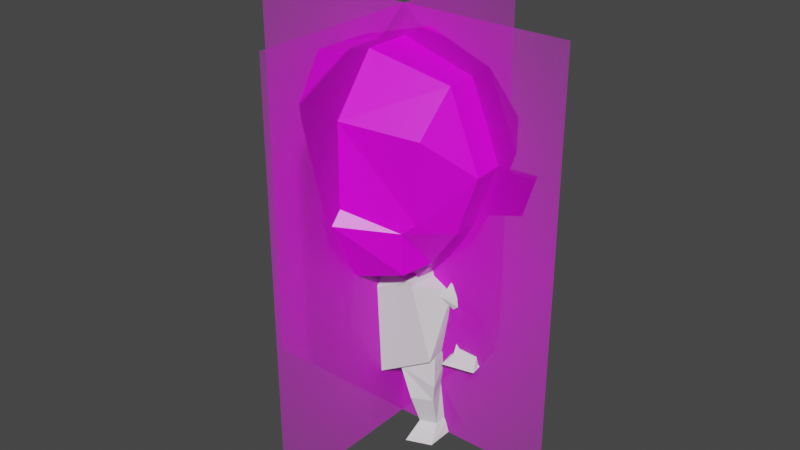 # Source: head.blend  (saved by Blender 2.82.7; exported with 4.5.12 LTS)
import bpy
from mathutils import Matrix  # noqa: F401  (used for matrix-valued properties, if any)

bpy.ops.wm.read_factory_settings(use_empty=True)
scene = bpy.context.scene
scene.name = 'Scene'

# ---- collections
col_collection = bpy.data.collections.new('Collection'); scene.collection.children.link(col_collection)

# ---- images (referenced by path relative to the original .blend; pixels are not part of the script)
import os
ASSET_DIR = os.environ.get("B2B_ASSET_DIR", "")  # directory of the original .blend (textures are referenced by path, not embedded)
HERE = os.path.dirname(os.path.abspath(__file__))  # packed textures are extracted next to this script under _unpacked/

def load_image(name, relpath, width, height, colorspace="sRGB"):
    """Load a texture the original file referenced (path relative to the .blend, or extracted next to this script)."""
    p = next((c for c in (os.path.join(HERE, relpath), os.path.join(ASSET_DIR, relpath)) if relpath and os.path.exists(c)), "")
    if p:
        img = bpy.data.images.load(p, check_existing=True)
        img.name = name
    else:  # same state as the original file: an image datablock whose file is absent (Cycles renders it pink)
        img = bpy.data.images.new(name, width, height)
        img.source = "FILE"
        img.filepath = "//" + (relpath or name)
    img.colorspace_settings.name = colorspace
    return img
img_map_png = load_image('Map.png', 'Map.png', 1024, 1024, 'sRGB')
img_ref2_png = load_image('ref2.png', 'ref2.png', 1024, 1024, 'sRGB')
img_ref1_png = load_image('ref1.png', 'ref1.png', 1024, 1024, 'sRGB')

# ---- materials (node trees are filled in below, after node groups)
mat_material = bpy.data.materials.new('Material')
mat_material.alpha_threshold = 0.0
mat_material.use_transparent_shadow = False
mat_material.preview_render_type = 'FLAT'
mat_material.line_color = (0.0, 0.0, 0.0, 1.0)
mat_ref2 = bpy.data.materials.new('ref2')
mat_ref2.surface_render_method = 'BLENDED'
mat_ref2.blend_method = 'BLEND'
mat_ref2.use_transparent_shadow = False
mat_ref1 = bpy.data.materials.new('ref1')
mat_ref1.surface_render_method = 'BLENDED'
mat_ref1.blend_method = 'BLEND'
mat_ref1.use_transparent_shadow = False

# ---- material node trees
mat_material.use_nodes = True; mat_material.node_tree.nodes.clear()
_N = mat_material.node_tree.nodes; _L = mat_material.node_tree.links
n0 = _N.new('ShaderNodeOutputMaterial'); n0.name = 'Material Output'; n0.location = (300, 300)
n1 = _N.new('ShaderNodeBsdfPrincipled'); n1.name = 'Principled BSDF'; n1.location = (10, 300)
n1.distribution = 'GGX'
n1.subsurface_method = 'BURLEY'
n1.inputs[2].default_value = 0.4
n1.inputs[3].default_value = 1.45
n1.inputs[27].default_value = (0.0, 0.0, 0.0, 1.0)
n1.inputs[28].default_value = 1.0
n2 = _N.new('ShaderNodeTexImage'); n2.name = 'Image Texture'; n2.location = (-281, 233)
n2.image = img_map_png
n2.interpolation = 'Closest'
_L.new(n1.outputs[0], n0.inputs[0])
_L.new(n2.outputs[0], n1.inputs[0])
n0.is_active_output = True
mat_ref2.use_nodes = True; mat_ref2.node_tree.nodes.clear()
_N = mat_ref2.node_tree.nodes; _L = mat_ref2.node_tree.links
n0 = _N.new('ShaderNodeOutputMaterial'); n0.name = 'Material Output'; n0.location = (300, 300)
n1 = _N.new('ShaderNodeTexImage'); n1.name = 'Image Texture'; n1.location = (-200, 300)
n1.image = img_ref2_png
n1.extension = 'CLIP'
n2 = _N.new('ShaderNodeBsdfPrincipled'); n2.name = 'Principled BSDF'; n2.location = (0, 300)
n2.distribution = 'GGX'
n2.subsurface_method = 'BURLEY'
n2.inputs[3].default_value = 1.45
n2.inputs[27].default_value = (0.0, 0.0, 0.0, 1.0)
n2.inputs[28].default_value = 1.0
_L.new(n1.outputs[0], n2.inputs[0])
_L.new(n1.outputs[1], n2.inputs[4])
_L.new(n2.outputs[0], n0.inputs[0])
n0.is_active_output = True
mat_ref1.use_nodes = True; mat_ref1.node_tree.nodes.clear()
_N = mat_ref1.node_tree.nodes; _L = mat_ref1.node_tree.links
n0 = _N.new('ShaderNodeOutputMaterial'); n0.name = 'Material Output'; n0.location = (300, 300)
n1 = _N.new('ShaderNodeTexImage'); n1.name = 'Image Texture'; n1.location = (-200, 300)
n1.image = img_ref1_png
n1.extension = 'CLIP'
n2 = _N.new('ShaderNodeBsdfPrincipled'); n2.name = 'Principled BSDF'; n2.location = (0, 300)
n2.distribution = 'GGX'
n2.subsurface_method = 'BURLEY'
n2.inputs[3].default_value = 1.45
n2.inputs[27].default_value = (0.0, 0.0, 0.0, 1.0)
n2.inputs[28].default_value = 1.0
_L.new(n1.outputs[0], n2.inputs[0])
_L.new(n1.outputs[1], n2.inputs[4])
_L.new(n2.outputs[0], n0.inputs[0])
n0.is_active_output = True

# ---- world
world_world = bpy.data.worlds.new('World'); scene.world = world_world
world_world.use_nodes = True; world_world.node_tree.nodes.clear()
_N = world_world.node_tree.nodes; _L = world_world.node_tree.links
n0 = _N.new('ShaderNodeOutputWorld'); n0.name = 'World Output'; n0.location = (300, 300)
n1 = _N.new('ShaderNodeBackground'); n1.name = 'Background'; n1.location = (10, 300)
n1.inputs[0].default_value = (0.05088, 0.05088, 0.05088, 1.0)
_L.new(n1.outputs[0], n0.inputs[0])
n0.is_active_output = True
world_world.color = (0.05088, 0.05088, 0.05088)
world_world.use_sun_shadow = False
world_world.sun_shadow_jitter_overblur = 0.0

# ---- meshes
me_cube = bpy.data.meshes.new('Cube')
me_cube.from_pydata([(0.4169, 0.4344, 0.6718), (0.4683, 0.5023, -0.4504), (0.5892, -0.545, 0.4409), (0.3938, -0.4851, -0.7257), (0.4053, -0.5272, -0.3502), (0.4986, -0.4699, -0.2745), (0.5939, 0.6625, -0.05554), (0.6119, 0.6591, 0.2723), (-0.001158, 0.5076, -0.6668), (-0.001158, -0.7488, 0.5134), (-0.001158, -0.568, -0.8377), (-0.001158, 0.679, 0.7272), (-0.001158, 0.9125, 0.2576), (-0.001158, 0.8922, -0.1101), (-0.001158, -0.7486, -0.1881), (-0.001158, -0.8416, -0.2956), (0.6258, 0.2271, 0.7952), (0.6391, -0.2676, 0.795), (0.4688, -0.2379, -0.6978), (0.5121, 0.2198, -0.7004), (-0.001158, 0.2406, -0.8113), (-0.001158, -0.3359, -0.84), (-0.001158, 0.2945, 0.9741), (-0.001158, -0.3957, 0.9717), (0.6869, 0.2271, -0.369), (0.7047, -0.2379, -0.369), (0.8916, 0.2271, 0.1804), (0.8856, -0.2379, 0.1407), (0.4413, -0.2106, -0.7393), (0.4898, 0.2198, -0.7204), (-0.001216, 0.1698, -0.8066), (-0.001216, -0.2377, -1.026), (0.2568, -0.1685, -0.9549), (0.4038, 0.155, -0.7615), (0.657, 0.1609, -0.3744), (0.7479, 0.2134, 0.01738), (0.5158, 0.458, -0.3744), (0.661, 0.458, -0.07731), (0.8917, 0.3531, -0.3833), (0.9707, 0.3971, -0.06714), (0.8495, 0.5034, -0.2891), (0.9055, 0.518, -0.09715)], [], [(4, 5, 14, 15), (3, 4, 15, 10), (21, 18, 3, 10), (27, 17, 2, 5), (12, 11, 0, 7), (8, 13, 6, 1), (5, 2, 9, 14), (17, 23, 9, 2), (13, 12, 7, 6), (18, 25, 4, 3), (25, 27, 5, 4), (6, 7, 26, 24), (24, 26, 27, 25), (1, 6, 24, 19), (19, 24, 25, 18), (0, 11, 22, 16), (16, 22, 23, 17), (7, 0, 16, 26), (26, 16, 17, 27), (8, 1, 19, 20), (20, 19, 29), (18, 21, 28), (19, 18, 28, 29), (31, 30, 33, 32), (20, 29, 33, 30), (29, 28, 32, 33), (28, 21, 31, 32), (15, 14, 9, 23, 22, 11, 12, 13, 8, 20, 30, 31, 21, 10), (34, 35, 37, 36), (36, 37, 41, 40), (40, 41, 39, 38), (38, 39, 35, 34), (36, 40, 38, 34), (41, 37, 35, 39)])
_uv = me_cube.uv_layers.new(name='UVMap')
_uv.uv.foreach_set('vector', [0.1897, 0.5275, 0.2274, 0.55, 0.05743, 0.6493, 0.00439, 0.6021, 0.1734, 0.3965, 0.1897, 0.5275, 0.00439, 0.6021, 0.005464, 0.3462, 0.05794, 0.2354, 0.2758, 0.3696, 0.1734, 0.3965, 0.005464, 0.3462, 0.3678, 0.6348, 0.3916, 0.7829, 0.305, 0.735, 0.2274, 0.55, 0.7666, 0.6628, 0.7033, 0.8367, 0.5685, 0.7736, 0.577, 0.6437, 0.6705, 0.3225, 0.7627, 0.5317, 0.5775, 0.5637, 0.5576, 0.4451, 0.2274, 0.55, 0.305, 0.735, 0.1757, 0.8581, 0.05743, 0.6493, 0.3916, 0.7829, 0.3461, 0.96, 0.1757, 0.8581, 0.305, 0.735, 0.7627, 0.5317, 0.7666, 0.6628, 0.577, 0.6437, 0.5775, 0.5637, 0.2758, 0.3696, 0.325, 0.508, 0.1897, 0.5275, 0.1734, 0.3965, 0.325, 0.508, 0.3678, 0.6348, 0.2274, 0.55, 0.1897, 0.5275, 0.5775, 0.5637, 0.577, 0.6437, 0.4653, 0.6281, 0.4597, 0.4855, 0.4597, 0.4855, 0.4653, 0.6281, 0.3678, 0.6348, 0.325, 0.508, 0.5576, 0.4451, 0.5775, 0.5637, 0.4597, 0.4855, 0.4614, 0.3594, 0.4614, 0.3594, 0.4597, 0.4855, 0.325, 0.508, 0.2758, 0.3696, 0.5685, 0.7736, 0.7033, 0.8367, 0.5741, 0.9456, 0.4983, 0.7703, 0.4983, 0.7703, 0.5741, 0.9456, 0.3461, 0.96, 0.3916, 0.7829, 0.577, 0.6437, 0.5685, 0.7736, 0.4983, 0.7703, 0.4653, 0.6281, 0.4653, 0.6281, 0.4983, 0.7703, 0.3916, 0.7829, 0.3678, 0.6348, 0.6705, 0.3225, 0.5576, 0.4451, 0.4614, 0.3594, 0.6044, 0.2354, 0.4451, 0.19, 0.4369, 0.3325, 0.4334, 0.3246, 0.3122, 0.3446, 0.2416, 0.2259, 0.3184, 0.33, 0.4369, 0.3325, 0.3122, 0.3446, 0.3184, 0.33, 0.4334, 0.3246, 0.2923, 0.189, 0.4254, 0.189, 0.4155, 0.3022, 0.3246, 0.2552, 0.4451, 0.19, 0.4334, 0.3246, 0.4155, 0.3022, 0.4254, 0.189, 0.4334, 0.3246, 0.3184, 0.33, 0.3246, 0.2552, 0.4155, 0.3022, 0.3184, 0.33, 0.2416, 0.2259, 0.2923, 0.189, 0.3246, 0.2552, 0.6985, 0.8878, 0.6702, 0.8972, 0.6418, 0.9067, 0.6512, 0.9351, 0.6607, 0.9634, 0.6702, 0.9918, 0.6985, 0.9824, 0.7269, 0.9729, 0.7553, 0.9634, 0.7458, 0.9351, 0.7458, 0.9351, 0.7364, 0.9067, 0.7364, 0.9067, 0.7269, 0.8783, 0.7713, 0.914, 0.8393, 0.914, 0.8393, 0.9821, 0.7713, 0.9821, 0.7492, 0.7705, 0.8406, 0.7915, 0.8249, 0.8497, 0.8011, 0.8394, 0.8011, 0.8394, 0.8249, 0.8497, 0.7772, 0.8972, 0.7374, 0.8656, 0.1225, 0.8573, 0.1169, 0.983, 0.006841, 0.9937, 0.006841, 0.811, 0.7492, 0.7705, 0.8011, 0.8394, 0.7374, 0.8656, 0.7246, 0.8306, 0.8249, 0.8497, 0.8406, 0.7915, 0.8634, 0.86, 0.7772, 0.8972])
me_cube.materials.append(mat_material)
me_cube.use_remesh_preserve_volume = False
me_cube.use_remesh_preserve_attributes = False
me_cube.use_mirror_vertex_groups = False
me_cube.update()
me_ref2 = bpy.data.meshes.new('ref2')
me_ref2.from_pydata([(-0.4, -0.5, 0.0), (0.4, -0.5, 0.0), (-0.4, 0.5, 0.0), (0.4, 0.5, 0.0)], [], [(0, 1, 3, 2)])
_uv = me_ref2.uv_layers.new(name='UVMap')
_uv.uv.foreach_set('vector', [0.0, 0.0, 1.0, 0.0, 1.0, 1.0, 0.0, 1.0])
me_ref2.materials.append(mat_ref2)
me_ref2.use_remesh_fix_poles = True
me_ref2.use_remesh_preserve_attributes = False
me_ref2.use_mirror_vertex_groups = False
me_ref2.update()
me_ref1 = bpy.data.meshes.new('ref1')
me_ref1.from_pydata([(-0.4, -0.5, 0.0), (0.4, -0.5, 0.0), (-0.4, 0.5, 0.0), (0.4, 0.5, 0.0)], [], [(0, 1, 3, 2)])
_uv = me_ref1.uv_layers.new(name='UVMap')
_uv.uv.foreach_set('vector', [0.0, 0.0, 1.0, 0.0, 1.0, 1.0, 0.0, 1.0])
me_ref1.materials.append(mat_ref1)
me_ref1.use_remesh_fix_poles = True
me_ref1.use_remesh_preserve_attributes = False
me_ref1.use_mirror_vertex_groups = False
me_ref1.update()
me_cube_001 = bpy.data.meshes.new('Cube.001')
me_cube_001.from_pydata([(5.96e-08, -0.5388, 0.7309), (0.557, -0.5388, 0.7309), (0.557, 0.542, 0.9321), (5.96e-08, 0.542, 0.9321), (0.8605, -0.3865, -0.7317), (0.5834, -0.5196, 0.646), (0.7106, 0.5774, -0.7317), (0.6719, 0.7106, 0.5688), (5.96e-08, 0.6785, -1.172), (5.96e-08, 0.6615, 0.3918), (5.96e-08, -0.5726, -1.172), (5.96e-08, -0.6582, 0.4692), (0.9017, 0.1575, 0.4533), (0.9531, 0.2496, 0.3586), (0.9531, -0.08447, 0.1767), (0.8252, -0.1996, 0.5128)], [], [(5, 7, 2, 1), (8, 9, 7, 6), (7, 5, 15, 12), (9, 11, 0, 3), (8, 6, 4, 10), (8, 10, 11, 9), (7, 9, 3, 2), (4, 5, 11, 10), (2, 3, 0, 1), (11, 5, 1, 0), (13, 12, 15, 14), (6, 7, 12, 13), (5, 4, 14, 15), (4, 6, 13, 14)])
_uv = me_cube_001.uv_layers.new(name='UVMap')
_uv.uv.foreach_set('vector', [0.1888, 0.6591, 0.5026, 0.7438, 0.4412, 0.8878, 0.1839, 0.6718, 0.7426, 8.616e-05, 0.7426, 0.7931, 0.5026, 0.7438, 0.5908, 0.302, 0.5026, 0.7438, 0.1888, 0.6591, 0.2929, 0.6244, 0.3797, 0.6337, 0.9894, 0.732, 0.8031, 0.732, 0.8029, 0.6707, 0.9893, 0.6707, 0.7426, 8.616e-05, 0.5908, 0.302, 0.302, 0.3095, 0.1846, 0.04647, 0.9894, 0.982, 0.8031, 0.982, 0.8031, 0.732, 0.9894, 0.732, 0.5026, 0.7438, 0.7426, 0.7931, 0.4889, 0.9999, 0.4412, 0.8878, 0.302, 0.3095, 0.1888, 0.6591, 8.616e-05, 0.6132, 0.1846, 0.04647, 0.4412, 0.8878, 0.4889, 0.9999, 0.0627, 0.7805, 0.1839, 0.6718, 8.616e-05, 0.6132, 0.1888, 0.6591, 0.1839, 0.6718, 0.0627, 0.7805, 0.4001, 0.6179, 0.3797, 0.6337, 0.2929, 0.6244, 0.3528, 0.5472, 0.5908, 0.302, 0.5026, 0.7438, 0.3797, 0.6337, 0.4001, 0.6179, 0.1888, 0.6591, 0.302, 0.3095, 0.3528, 0.5472, 0.2929, 0.6244, 0.302, 0.3095, 0.5908, 0.302, 0.4001, 0.6179, 0.3528, 0.5472])
me_cube_001.use_remesh_fix_poles = True
me_cube_001.use_remesh_preserve_attributes = False
me_cube_001.use_mirror_vertex_groups = False
me_cube_001.update()
me_cube_003 = bpy.data.meshes.new('Cube.003')
me_cube_003.from_pydata([(0.4352, -0.1265, -1.657), (0.1342, -0.1987, -1.82), (0.3758, 0.197, -1.649), (0.1645, 0.1743, -1.778), (0.4678, -0.1706, -1.901), (0.4523, -0.1632, -2.044), (0.4027, 0.007221, -1.96), (0.2871, -0.09253, -2.035), (0.2583, -0.2193, -2.072), (0.456, 0.1374, -2.29), (0.2618, 0.06047, -2.31), (0.2994, -0.1476, -2.325), (0.4383, -0.09446, -2.323), (0.5036, 0.1836, -2.43), (0.4865, -0.2208, -2.454), (0.2598, -0.2874, -2.472), (0.2154, 0.1091, -2.436)], [], [(1, 3, 2, 0), (1, 0, 4), (2, 4, 0), (9, 10, 11, 12), (13, 14, 15, 16), (11, 10, 16, 15), (9, 12, 14, 13), (10, 9, 13, 16), (12, 11, 15, 14), (3, 7, 6, 2), (1, 8, 7, 3), (2, 6, 5, 4), (1, 4, 5, 8), (9, 6, 7, 10), (12, 5, 6, 9), (10, 7, 8, 11), (5, 12, 11, 8)])
_uv = me_cube_003.uv_layers.new(name='UVMap')
_uv.uv.foreach_set('vector', [0.0, 0.0, 0.0, 0.0, 0.0, 0.0, 0.0, 0.0, 0.0, 0.0, 0.0, 0.0, 0.0, 0.0, 0.0, 0.0, 0.0, 0.0, 0.0, 0.0, 0.0, 0.0, 0.0, 0.0, 0.0, 0.0, 0.0, 0.0, 0.0, 0.0, 0.0, 0.0, 0.0, 0.0, 0.0, 0.0, 0.0, 0.0, 0.0, 0.0, 0.0, 0.0, 0.0, 0.0, 0.0, 0.0, 0.0, 0.0, 0.0, 0.0, 0.0, 0.0, 0.0, 0.0, 0.0, 0.0, 0.0, 0.0, 0.0, 0.0, 0.0, 0.0, 0.0, 0.0, 0.0, 0.0, 0.0, 0.0, 0.0, 0.0, 0.0, 0.0, 0.0, 0.0, 0.0, 0.0, 0.0, 0.0, 0.0, 0.0, 0.0, 0.0, 0.0, 0.0, 0.0, 0.0, 0.0, 0.0, 0.0, 0.0, 0.0, 0.0, 0.0, 0.0, 0.0, 0.0, 0.0, 0.0, 0.0, 0.0, 0.0, 0.0, 0.0, 0.0, 0.0, 0.0, 0.0, 0.0, 0.0, 0.0, 0.0, 0.0, 0.0, 0.0, 0.0, 0.0, 0.0, 0.0, 0.0, 0.0, 0.0, 0.0, 0.0, 0.0, 0.0, 0.0, 0.0, 0.0, 0.0, 0.0, 0.0, 0.0])
me_cube_003.use_remesh_fix_poles = True
me_cube_003.use_remesh_preserve_attributes = False
me_cube_003.use_mirror_vertex_groups = False
me_cube_003.update()
me_cube_004 = bpy.data.meshes.new('Cube.004')
me_cube_004.from_pydata([(0.4904, -0.005713, -0.9671), (0.4507, -0.07793, -1.082), (0.5081, 0.1463, -1.01), (0.4742, 0.1236, -1.12), (0.5997, 0.04041, -1.091), (0.738, 0.1305, -1.317), (0.6675, 0.267, -1.258), (0.5385, 0.1746, -1.301), (0.5668, 0.06681, -1.316), (0.7074, 0.2588, -1.579), (0.5133, 0.1819, -1.599), (0.5509, -0.02615, -1.604), (0.7628, -0.004776, -1.573), (0.755, 0.305, -1.623), (0.8045, -0.09933, -1.646), (0.5112, -0.1374, -1.665), (0.4668, 0.2306, -1.629), (0.5863, 0.1047, -1.507), (0.6543, 0.1655, -1.552), (0.6933, 0.08566, -1.543), (0.5894, 0.06262, -1.664), (0.6524, 0.119, -1.706), (0.6929, 0.03849, -1.704), (0.735, 0.006828, -1.787), (0.641, 0.01627, -1.866), (0.5647, 0.05062, -1.752), (0.7118, 0.08673, -1.783), (0.6404, 0.08626, -1.863), (0.5696, 0.1135, -1.756)], [], [(1, 3, 2, 0), (1, 0, 4), (2, 4, 0), (9, 10, 11, 12), (13, 14, 15, 16), (11, 10, 16, 15), (9, 12, 14, 13), (10, 9, 13, 16), (12, 11, 15, 14), (3, 7, 6, 2), (1, 8, 7, 3), (2, 6, 5, 4), (1, 4, 5, 8), (9, 6, 7, 10), (12, 5, 6, 9), (10, 7, 8, 11), (5, 12, 11, 8), (18, 19, 17), (21, 20, 22), (17, 19, 22, 20), (19, 18, 21, 22), (18, 17, 20, 21), (25, 20, 22, 23, 24), (21, 26, 23, 22), (24, 23, 26, 27), (25, 24, 27, 28), (25, 28, 20), (20, 28, 21), (21, 28, 27, 26)])
_uv = me_cube_004.uv_layers.new(name='UVMap')
_uv.uv.foreach_set('vector', [0.0, 0.0, 0.0, 0.0, 0.0, 0.0, 0.0, 0.0, 0.0, 0.0, 0.0, 0.0, 0.0, 0.0, 0.0, 0.0, 0.0, 0.0, 0.0, 0.0, 0.0, 0.0, 0.0, 0.0, 0.0, 0.0, 0.0, 0.0, 0.0, 0.0, 0.0, 0.0, 0.0, 0.0, 0.0, 0.0, 0.0, 0.0, 0.0, 0.0, 0.0, 0.0, 0.0, 0.0, 0.0, 0.0, 0.0, 0.0, 0.0, 0.0, 0.0, 0.0, 0.0, 0.0, 0.0, 0.0, 0.0, 0.0, 0.0, 0.0, 0.0, 0.0, 0.0, 0.0, 0.0, 0.0, 0.0, 0.0, 0.0, 0.0, 0.0, 0.0, 0.0, 0.0, 0.0, 0.0, 0.0, 0.0, 0.0, 0.0, 0.0, 0.0, 0.0, 0.0, 0.0, 0.0, 0.0, 0.0, 0.0, 0.0, 0.0, 0.0, 0.0, 0.0, 0.0, 0.0, 0.0, 0.0, 0.0, 0.0, 0.0, 0.0, 0.0, 0.0, 0.0, 0.0, 0.0, 0.0, 0.0, 0.0, 0.0, 0.0, 0.0, 0.0, 0.0, 0.0, 0.0, 0.0, 0.0, 0.0, 0.0, 0.0, 0.0, 0.0, 0.0, 0.0, 0.0, 0.0, 0.0, 0.0, 0.0, 0.0, 0.0, 0.0, 0.0, 0.0, 0.0, 0.0, 0.0, 0.0, 0.0, 0.0, 0.0, 0.0, 0.0, 0.0, 0.0, 0.0, 0.0, 0.0, 0.0, 0.0, 0.0, 0.0, 0.0, 0.0, 0.0, 0.0, 0.0, 0.0, 0.0, 0.0, 0.0, 0.0, 0.0, 0.0, 0.0, 0.0, 0.0, 0.0, 0.0, 0.0, 0.0, 0.0, 0.0, 0.0, 0.0, 0.0, 0.0, 0.0, 0.0, 0.0, 0.0, 0.0, 0.0, 0.0, 0.0, 0.0, 0.0, 0.0, 0.0, 0.0, 0.0, 0.0, 0.0, 0.0, 0.0, 0.0, 0.0, 0.0, 0.0, 0.0, 0.0, 0.0, 0.0, 0.0, 0.0, 0.0, 0.0, 0.0, 0.0, 0.0, 0.0, 0.0, 0.0, 0.0, 0.0, 0.0, 0.0, 0.0, 0.0, 0.0])
me_cube_004.use_remesh_fix_poles = True
me_cube_004.use_remesh_preserve_attributes = False
me_cube_004.use_mirror_vertex_groups = False
me_cube_004.update()

# ---- objects
ob_head = bpy.data.objects.new('Head', me_cube)
ob_reference_2 = bpy.data.objects.new('reference.2', me_ref2)
ob_reference_1 = bpy.data.objects.new('reference.1', me_ref1)
ob_body = bpy.data.objects.new('Body', me_cube_001)
ob_leg_l = bpy.data.objects.new('Leg.l', me_cube_003)
ob_arm_l = bpy.data.objects.new('Arm.l', me_cube_004)

# ---- transforms, parenting, visibility, modifiers, constraints
ob_head.location = (0.0, 0.0, 0.0)
ob_head.lock_rotations_4d = False
ob_head.empty_display_type = 'ARROWS'
ob_head.lineart.crease_threshold = 0.0
_m = ob_head.modifiers.new('Mirror', 'MIRROR')
ob_reference_2.location = (-0.00559, 0.0, -0.6072)
ob_reference_2.rotation_euler = (1.571, 0.0, 1.571)
ob_reference_2.scale = (3.647, 3.647, 3.647)
ob_reference_2.lineart.crease_threshold = 0.0
ob_reference_1.location = (-0.04378, 0.0, -0.6129)
ob_reference_1.rotation_euler = (1.572, -0.0, 0.0)
ob_reference_1.scale = (3.662, 3.662, 3.662)
ob_reference_1.lineart.crease_threshold = 0.0
ob_body.location = (0.0, 0.0, -1.281)
ob_body.scale = (0.5054, 0.5054, 0.5054)
ob_body.lineart.crease_threshold = 0.0
_m = ob_body.modifiers.new('Mirror', 'MIRROR')
ob_leg_l.location = (0.0, 0.0, 0.0)
ob_leg_l.lineart.crease_threshold = 0.0
ob_arm_l.location = (0.0, 0.0, 0.0)
ob_arm_l.lineart.crease_threshold = 0.0

# ---- collection membership
col_collection.objects.link(ob_head)
col_collection.objects.link(ob_reference_2)
col_collection.objects.link(ob_reference_1)
col_collection.objects.link(ob_body)
col_collection.objects.link(ob_leg_l)
col_collection.objects.link(ob_arm_l)

# ---- scene / render settings (as saved in the file)
scene.frame_start = 1; scene.frame_end = 250; scene.frame_set(1)
scene.render.engine = 'BLENDER_EEVEE_NEXT'
scene.cycles.use_denoising = False
scene.cycles.samples = 128
scene.cycles.sampling_pattern = 'TABULATED_SOBOL'
scene.cycles.use_adaptive_sampling = False
scene.cycles.use_light_tree = False
scene.view_settings.view_transform = 'Filmic'
bpy.context.view_layer.update()

# ---- added for rendering (the .blend has no active camera and no usable light): camera, sun
cam_auto = bpy.data.cameras.new('AutoCamera')
cam_auto.lens = 50.0
cam_auto.sensor_width = 36.0
cam_auto.clip_end = 1000.0
ob_auto_camera = bpy.data.objects.new('AutoCamera', cam_auto)
scene.collection.objects.link(ob_auto_camera)
ob_auto_camera.location = (5.08411, -6.15348, 3.47527)
ob_auto_camera.rotation_euler = (1.09748, -7.21219e-08, 0.694738)
scene.camera = ob_auto_camera
light_auto_sun = bpy.data.lights.new('AutoSun', 'SUN')
light_auto_sun.energy = 3.0
light_auto_sun.angle = 0.0523599
ob_auto_sun = bpy.data.objects.new('AutoSun', light_auto_sun)
scene.collection.objects.link(ob_auto_sun)
ob_auto_sun.rotation_euler = (0.872665, 0.174533, 0.523599)
bpy.context.view_layer.update()
